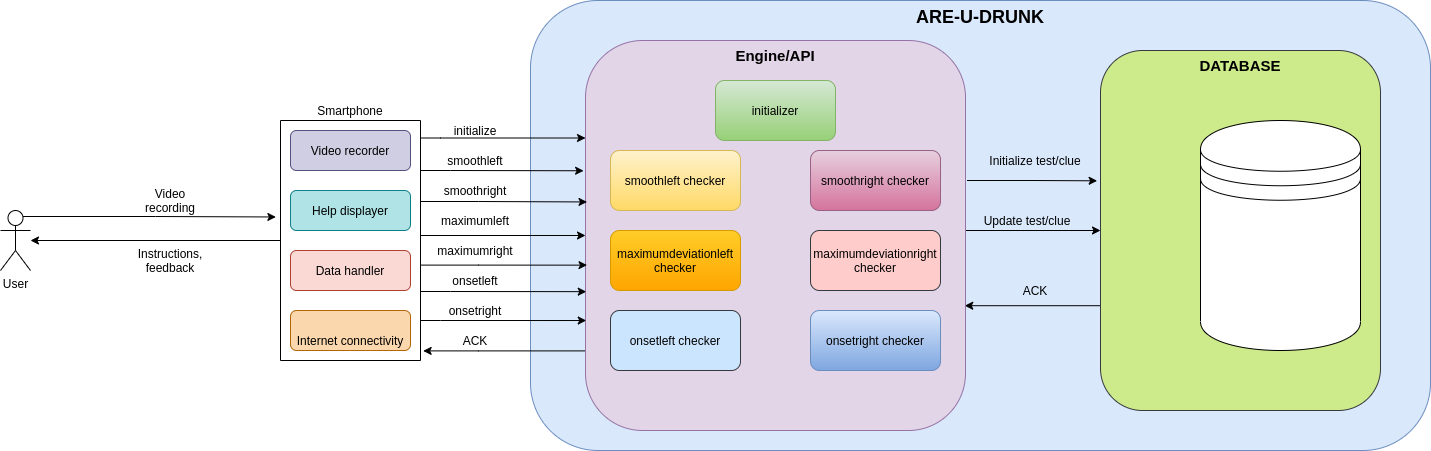

The diagram above was exported from draw.io. Its source (the exported page's mxGraphModel, read from the mxfile embedded in the PNG):
<mxGraphModel dx="1695" dy="460" grid="1" gridSize="10" guides="1" tooltips="1" connect="1" arrows="1" fold="1" page="1" pageScale="1" pageWidth="827" pageHeight="1169" math="0" shadow="0">
  <root>
    <mxCell id="0" />
    <mxCell id="1" parent="0" />
    <mxCell id="zXEhPMEF9a5qMHotbd45-39" value="&lt;b&gt;&lt;font style=&quot;font-size: 18px&quot;&gt;ARE-U-DRUNK&lt;/font&gt;&lt;/b&gt;" style="rounded=1;whiteSpace=wrap;html=1;fillColor=#dae8fc;strokeColor=#6c8ebf;verticalAlign=top;" parent="1" vertex="1">
      <mxGeometry x="400" y="70" width="900" height="450" as="geometry" />
    </mxCell>
    <mxCell id="dDnYe6Vx-eMQOlO8ixam-21" style="edgeStyle=orthogonalEdgeStyle;rounded=0;orthogonalLoop=1;jettySize=auto;html=1;exitX=0;exitY=0.75;exitDx=0;exitDy=0;entryX=0.998;entryY=0.68;entryDx=0;entryDy=0;entryPerimeter=0;" edge="1" parent="1" source="zXEhPMEF9a5qMHotbd45-41" target="zXEhPMEF9a5qMHotbd45-40">
      <mxGeometry relative="1" as="geometry">
        <Array as="points">
          <mxPoint x="970" y="375" />
        </Array>
      </mxGeometry>
    </mxCell>
    <mxCell id="zXEhPMEF9a5qMHotbd45-41" value="&lt;b&gt;&lt;font style=&quot;font-size: 15px&quot;&gt;DATABASE&lt;/font&gt;&lt;/b&gt;" style="rounded=1;whiteSpace=wrap;html=1;verticalAlign=top;fillColor=#cdeb8b;strokeColor=#36393d;" parent="1" vertex="1">
      <mxGeometry x="970" y="120" width="280" height="360" as="geometry" />
    </mxCell>
    <mxCell id="dDnYe6Vx-eMQOlO8ixam-15" style="edgeStyle=orthogonalEdgeStyle;rounded=0;orthogonalLoop=1;jettySize=auto;html=1;entryX=0.96;entryY=-0.019;entryDx=0;entryDy=0;entryPerimeter=0;" edge="1" parent="1" source="zXEhPMEF9a5qMHotbd45-40" target="_Nk3NbpfCzP3ElmgGXHZ-8">
      <mxGeometry relative="1" as="geometry">
        <Array as="points">
          <mxPoint x="348" y="420" />
        </Array>
      </mxGeometry>
    </mxCell>
    <mxCell id="dDnYe6Vx-eMQOlO8ixam-19" style="edgeStyle=orthogonalEdgeStyle;rounded=0;orthogonalLoop=1;jettySize=auto;html=1;exitX=1;exitY=0.5;exitDx=0;exitDy=0;" edge="1" parent="1" source="zXEhPMEF9a5qMHotbd45-40" target="zXEhPMEF9a5qMHotbd45-41">
      <mxGeometry relative="1" as="geometry">
        <Array as="points">
          <mxPoint x="835" y="300" />
        </Array>
      </mxGeometry>
    </mxCell>
    <mxCell id="zXEhPMEF9a5qMHotbd45-40" value="&lt;font style=&quot;font-size: 15px&quot;&gt;&lt;b&gt;Engine/API&lt;/b&gt;&lt;/font&gt;" style="rounded=1;whiteSpace=wrap;html=1;verticalAlign=top;fillColor=#e1d5e7;strokeColor=#9673a6;" parent="1" vertex="1">
      <mxGeometry x="455" y="110" width="380" height="390" as="geometry" />
    </mxCell>
    <mxCell id="zXEhPMEF9a5qMHotbd45-33" style="edgeStyle=orthogonalEdgeStyle;rounded=0;orthogonalLoop=1;jettySize=auto;html=1;exitX=0.75;exitY=0.1;exitDx=0;exitDy=0;exitPerimeter=0;entryX=0.402;entryY=1.033;entryDx=0;entryDy=0;entryPerimeter=0;verticalAlign=bottom;" parent="1" source="_Nk3NbpfCzP3ElmgGXHZ-1" target="_Nk3NbpfCzP3ElmgGXHZ-8" edge="1">
      <mxGeometry relative="1" as="geometry" />
    </mxCell>
    <mxCell id="_Nk3NbpfCzP3ElmgGXHZ-1" value="User" style="shape=umlActor;verticalLabelPosition=bottom;verticalAlign=top;html=1;outlineConnect=0;" parent="1" vertex="1">
      <mxGeometry x="-130" y="280" width="30" height="60" as="geometry" />
    </mxCell>
    <mxCell id="zXEhPMEF9a5qMHotbd45-11" style="edgeStyle=orthogonalEdgeStyle;rounded=0;orthogonalLoop=1;jettySize=auto;html=1;verticalAlign=bottom;" parent="1" source="_Nk3NbpfCzP3ElmgGXHZ-8" target="_Nk3NbpfCzP3ElmgGXHZ-1" edge="1">
      <mxGeometry relative="1" as="geometry">
        <Array as="points">
          <mxPoint x="200" y="340" />
          <mxPoint x="200" y="340" />
        </Array>
      </mxGeometry>
    </mxCell>
    <mxCell id="zXEhPMEF9a5qMHotbd45-24" style="edgeStyle=orthogonalEdgeStyle;rounded=0;orthogonalLoop=1;jettySize=auto;html=1;verticalAlign=bottom;entryX=0;entryY=0.25;entryDx=0;entryDy=0;" parent="1" source="_Nk3NbpfCzP3ElmgGXHZ-8" target="zXEhPMEF9a5qMHotbd45-40" edge="1">
      <mxGeometry relative="1" as="geometry">
        <Array as="points">
          <mxPoint x="310" y="208" />
        </Array>
      </mxGeometry>
    </mxCell>
    <mxCell id="dDnYe6Vx-eMQOlO8ixam-11" style="edgeStyle=orthogonalEdgeStyle;rounded=0;orthogonalLoop=1;jettySize=auto;html=1;exitX=0.5;exitY=0;exitDx=0;exitDy=0;entryX=0.004;entryY=0.414;entryDx=0;entryDy=0;entryPerimeter=0;" edge="1" parent="1" source="_Nk3NbpfCzP3ElmgGXHZ-8" target="zXEhPMEF9a5qMHotbd45-40">
      <mxGeometry relative="1" as="geometry">
        <Array as="points">
          <mxPoint x="290" y="271" />
          <mxPoint x="348" y="271" />
        </Array>
      </mxGeometry>
    </mxCell>
    <mxCell id="dDnYe6Vx-eMQOlO8ixam-12" style="edgeStyle=orthogonalEdgeStyle;rounded=0;orthogonalLoop=1;jettySize=auto;html=1;exitX=0.5;exitY=0;exitDx=0;exitDy=0;entryX=0;entryY=0.5;entryDx=0;entryDy=0;" edge="1" parent="1" source="_Nk3NbpfCzP3ElmgGXHZ-8" target="zXEhPMEF9a5qMHotbd45-40">
      <mxGeometry relative="1" as="geometry">
        <Array as="points">
          <mxPoint x="290" y="305" />
        </Array>
      </mxGeometry>
    </mxCell>
    <mxCell id="dDnYe6Vx-eMQOlO8ixam-13" style="edgeStyle=orthogonalEdgeStyle;rounded=0;orthogonalLoop=1;jettySize=auto;html=1;entryX=-0.005;entryY=0.334;entryDx=0;entryDy=0;entryPerimeter=0;" edge="1" parent="1" source="_Nk3NbpfCzP3ElmgGXHZ-8" target="zXEhPMEF9a5qMHotbd45-40">
      <mxGeometry relative="1" as="geometry">
        <Array as="points">
          <mxPoint x="320" y="240" />
          <mxPoint x="320" y="240" />
        </Array>
      </mxGeometry>
    </mxCell>
    <mxCell id="dDnYe6Vx-eMQOlO8ixam-14" style="edgeStyle=orthogonalEdgeStyle;rounded=0;orthogonalLoop=1;jettySize=auto;html=1;entryX=0.002;entryY=0.718;entryDx=0;entryDy=0;entryPerimeter=0;" edge="1" parent="1" source="_Nk3NbpfCzP3ElmgGXHZ-8" target="zXEhPMEF9a5qMHotbd45-40">
      <mxGeometry relative="1" as="geometry">
        <Array as="points">
          <mxPoint x="310" y="390" />
          <mxPoint x="310" y="390" />
        </Array>
      </mxGeometry>
    </mxCell>
    <mxCell id="dDnYe6Vx-eMQOlO8ixam-16" style="edgeStyle=orthogonalEdgeStyle;rounded=0;orthogonalLoop=1;jettySize=auto;html=1;entryX=0.002;entryY=0.644;entryDx=0;entryDy=0;entryPerimeter=0;" edge="1" parent="1" source="_Nk3NbpfCzP3ElmgGXHZ-8" target="zXEhPMEF9a5qMHotbd45-40">
      <mxGeometry relative="1" as="geometry">
        <Array as="points">
          <mxPoint x="320" y="361" />
          <mxPoint x="320" y="361" />
        </Array>
      </mxGeometry>
    </mxCell>
    <mxCell id="dDnYe6Vx-eMQOlO8ixam-18" style="edgeStyle=orthogonalEdgeStyle;rounded=0;orthogonalLoop=1;jettySize=auto;html=1;entryX=0.004;entryY=0.576;entryDx=0;entryDy=0;entryPerimeter=0;" edge="1" parent="1" source="_Nk3NbpfCzP3ElmgGXHZ-8" target="zXEhPMEF9a5qMHotbd45-40">
      <mxGeometry relative="1" as="geometry">
        <Array as="points">
          <mxPoint x="348" y="335" />
        </Array>
      </mxGeometry>
    </mxCell>
    <mxCell id="_Nk3NbpfCzP3ElmgGXHZ-8" value="Smartphone" style="rounded=0;whiteSpace=wrap;html=1;verticalAlign=bottom;direction=south;labelPosition=center;verticalLabelPosition=top;align=center;horizontal=1;" parent="1" vertex="1">
      <mxGeometry x="150" y="190" width="140" height="240" as="geometry" />
    </mxCell>
    <mxCell id="_Nk3NbpfCzP3ElmgGXHZ-14" value="Video recording" style="text;html=1;strokeColor=none;fillColor=none;align=center;verticalAlign=middle;whiteSpace=wrap;rounded=0;" parent="1" vertex="1">
      <mxGeometry x="20" y="260" width="40" height="20" as="geometry" />
    </mxCell>
    <mxCell id="_Nk3NbpfCzP3ElmgGXHZ-15" value="Instructions,&lt;br&gt;feedback" style="text;html=1;strokeColor=none;fillColor=none;align=center;verticalAlign=middle;whiteSpace=wrap;rounded=0;" parent="1" vertex="1">
      <mxGeometry x="20" y="320" width="40" height="20" as="geometry" />
    </mxCell>
    <mxCell id="zXEhPMEF9a5qMHotbd45-2" style="edgeStyle=orthogonalEdgeStyle;rounded=0;orthogonalLoop=1;jettySize=auto;html=1;exitX=1.004;exitY=0.359;exitDx=0;exitDy=0;exitPerimeter=0;entryX=-0.012;entryY=0.362;entryDx=0;entryDy=0;entryPerimeter=0;" parent="1" source="zXEhPMEF9a5qMHotbd45-40" target="zXEhPMEF9a5qMHotbd45-41" edge="1">
      <mxGeometry relative="1" as="geometry">
        <mxPoint x="840" y="250" as="sourcePoint" />
        <mxPoint x="950" y="250" as="targetPoint" />
      </mxGeometry>
    </mxCell>
    <mxCell id="_Nk3NbpfCzP3ElmgGXHZ-27" value="&lt;font style=&quot;font-size: 12px&quot;&gt;initialize&lt;/font&gt;" style="text;html=1;strokeColor=none;fillColor=none;align=center;verticalAlign=middle;whiteSpace=wrap;rounded=0;fontSize=9;" parent="1" vertex="1">
      <mxGeometry x="315" y="190" width="60" height="20" as="geometry" />
    </mxCell>
    <mxCell id="_Nk3NbpfCzP3ElmgGXHZ-28" value="&lt;font style=&quot;font-size: 12px&quot;&gt;smoothleft&lt;/font&gt;" style="text;html=1;strokeColor=none;fillColor=none;align=center;verticalAlign=middle;whiteSpace=wrap;rounded=0;fontSize=9;" parent="1" vertex="1">
      <mxGeometry x="320" y="220" width="50" height="20" as="geometry" />
    </mxCell>
    <mxCell id="_Nk3NbpfCzP3ElmgGXHZ-29" value="&lt;font style=&quot;font-size: 12px&quot;&gt;smoothright&lt;/font&gt;" style="text;html=1;strokeColor=none;fillColor=none;align=center;verticalAlign=middle;whiteSpace=wrap;rounded=0;fontSize=9;" parent="1" vertex="1">
      <mxGeometry x="325" y="250" width="40" height="20" as="geometry" />
    </mxCell>
    <mxCell id="_Nk3NbpfCzP3ElmgGXHZ-30" value="&lt;font style=&quot;font-size: 12px&quot;&gt;maximumleft&lt;/font&gt;" style="text;html=1;strokeColor=none;fillColor=none;align=center;verticalAlign=middle;whiteSpace=wrap;rounded=0;fontSize=12;" parent="1" vertex="1">
      <mxGeometry x="320" y="280" width="50" height="20" as="geometry" />
    </mxCell>
    <mxCell id="_Nk3NbpfCzP3ElmgGXHZ-31" value="&lt;font style=&quot;font-size: 12px&quot;&gt;maximumright&lt;/font&gt;" style="text;html=1;strokeColor=none;fillColor=none;align=center;verticalAlign=middle;whiteSpace=wrap;rounded=0;fontSize=12;" parent="1" vertex="1">
      <mxGeometry x="325" y="310" width="40" height="20" as="geometry" />
    </mxCell>
    <mxCell id="_Nk3NbpfCzP3ElmgGXHZ-32" value="&lt;font style=&quot;font-size: 12px&quot;&gt;onsetleft&lt;/font&gt;" style="text;html=1;strokeColor=none;fillColor=none;align=center;verticalAlign=middle;whiteSpace=wrap;rounded=0;fontSize=9;" parent="1" vertex="1">
      <mxGeometry x="325" y="340" width="40" height="20" as="geometry" />
    </mxCell>
    <mxCell id="_Nk3NbpfCzP3ElmgGXHZ-33" value="&lt;font style=&quot;font-size: 12px&quot;&gt;onsetright&lt;/font&gt;" style="text;html=1;strokeColor=none;fillColor=none;align=center;verticalAlign=middle;whiteSpace=wrap;rounded=0;fontSize=9;" parent="1" vertex="1">
      <mxGeometry x="325" y="370" width="40" height="20" as="geometry" />
    </mxCell>
    <mxCell id="_Nk3NbpfCzP3ElmgGXHZ-34" value="" style="shape=datastore;whiteSpace=wrap;html=1;fontSize=9;align=center;verticalAlign=top;" parent="1" vertex="1">
      <mxGeometry x="1070" y="190" width="160" height="230" as="geometry" />
    </mxCell>
    <mxCell id="zXEhPMEF9a5qMHotbd45-6" value="Initialize test/clue" style="text;html=1;strokeColor=none;fillColor=none;align=center;verticalAlign=middle;whiteSpace=wrap;rounded=0;" parent="1" vertex="1">
      <mxGeometry x="830" y="220" width="150" height="20" as="geometry" />
    </mxCell>
    <mxCell id="zXEhPMEF9a5qMHotbd45-32" value="ACK" style="text;html=1;strokeColor=none;fillColor=none;align=center;verticalAlign=middle;whiteSpace=wrap;rounded=0;" parent="1" vertex="1">
      <mxGeometry x="325" y="400" width="40" height="20" as="geometry" />
    </mxCell>
    <mxCell id="zXEhPMEF9a5qMHotbd45-36" value="ACK" style="text;html=1;strokeColor=none;fillColor=none;align=center;verticalAlign=middle;whiteSpace=wrap;rounded=0;" parent="1" vertex="1">
      <mxGeometry x="885" y="350" width="40" height="20" as="geometry" />
    </mxCell>
    <mxCell id="zXEhPMEF9a5qMHotbd45-37" value="Update test/clue" style="text;html=1;strokeColor=none;fillColor=none;align=center;verticalAlign=middle;whiteSpace=wrap;rounded=0;" parent="1" vertex="1">
      <mxGeometry x="827" y="280" width="140" height="20" as="geometry" />
    </mxCell>
    <mxCell id="dDnYe6Vx-eMQOlO8ixam-4" value="Video recorder" style="rounded=1;whiteSpace=wrap;html=1;verticalAlign=middle;fillColor=#d0cee2;strokeColor=#56517e;labelPosition=center;verticalLabelPosition=middle;align=center;" vertex="1" parent="1">
      <mxGeometry x="160" y="200" width="120" height="40" as="geometry" />
    </mxCell>
    <mxCell id="dDnYe6Vx-eMQOlO8ixam-5" value="Help displayer" style="rounded=1;whiteSpace=wrap;html=1;verticalAlign=middle;labelPosition=center;verticalLabelPosition=middle;align=center;fillColor=#b0e3e6;strokeColor=#0e8088;" vertex="1" parent="1">
      <mxGeometry x="160" y="260" width="120" height="40" as="geometry" />
    </mxCell>
    <mxCell id="dDnYe6Vx-eMQOlO8ixam-6" value="Data handler" style="rounded=1;whiteSpace=wrap;html=1;verticalAlign=middle;fillColor=#fad9d5;strokeColor=#ae4132;labelPosition=center;verticalLabelPosition=middle;align=center;" vertex="1" parent="1">
      <mxGeometry x="160" y="320" width="120" height="40" as="geometry" />
    </mxCell>
    <mxCell id="dDnYe6Vx-eMQOlO8ixam-7" value="Internet connectivity" style="rounded=1;whiteSpace=wrap;html=1;verticalAlign=bottom;fillColor=#fad7ac;strokeColor=#b46504;" vertex="1" parent="1">
      <mxGeometry x="160" y="380" width="120" height="40" as="geometry" />
    </mxCell>
    <mxCell id="dDnYe6Vx-eMQOlO8ixam-22" value="initializer" style="rounded=1;whiteSpace=wrap;html=1;verticalAlign=middle;align=center;labelPosition=center;verticalLabelPosition=middle;gradientColor=#97d077;fillColor=#d5e8d4;strokeColor=#82b366;" vertex="1" parent="1">
      <mxGeometry x="585" y="150" width="120" height="60" as="geometry" />
    </mxCell>
    <mxCell id="dDnYe6Vx-eMQOlO8ixam-23" value="smoothleft checker" style="rounded=1;whiteSpace=wrap;html=1;verticalAlign=middle;gradientColor=#ffd966;fillColor=#fff2cc;strokeColor=#d6b656;labelPosition=center;verticalLabelPosition=middle;align=center;" vertex="1" parent="1">
      <mxGeometry x="480" y="220" width="130" height="60" as="geometry" />
    </mxCell>
    <mxCell id="dDnYe6Vx-eMQOlO8ixam-26" value="smoothright checker" style="rounded=1;whiteSpace=wrap;html=1;verticalAlign=middle;gradientColor=#d5739d;fillColor=#e6d0de;strokeColor=#996185;labelPosition=center;verticalLabelPosition=middle;align=center;" vertex="1" parent="1">
      <mxGeometry x="680" y="220" width="130" height="60" as="geometry" />
    </mxCell>
    <mxCell id="dDnYe6Vx-eMQOlO8ixam-27" value="maximumdeviationleft checker" style="rounded=1;whiteSpace=wrap;html=1;verticalAlign=middle;labelPosition=center;verticalLabelPosition=middle;align=center;gradientColor=#ffa500;fillColor=#ffcd28;strokeColor=#d79b00;" vertex="1" parent="1">
      <mxGeometry x="480" y="300" width="130" height="60" as="geometry" />
    </mxCell>
    <mxCell id="dDnYe6Vx-eMQOlO8ixam-28" value="maximumdeviationright checker" style="rounded=1;whiteSpace=wrap;html=1;align=center;verticalAlign=middle;fillColor=#ffcccc;strokeColor=#36393d;labelPosition=center;verticalLabelPosition=middle;" vertex="1" parent="1">
      <mxGeometry x="680" y="300" width="130" height="60" as="geometry" />
    </mxCell>
    <mxCell id="dDnYe6Vx-eMQOlO8ixam-29" value="onsetleft checker" style="rounded=1;whiteSpace=wrap;html=1;align=center;verticalAlign=middle;labelPosition=center;verticalLabelPosition=middle;fillColor=#cce5ff;strokeColor=#36393d;" vertex="1" parent="1">
      <mxGeometry x="480" y="380" width="130" height="60" as="geometry" />
    </mxCell>
    <mxCell id="dDnYe6Vx-eMQOlO8ixam-30" value="onsetright checker" style="rounded=1;whiteSpace=wrap;html=1;align=center;verticalAlign=middle;gradientColor=#7ea6e0;fillColor=#dae8fc;strokeColor=#6c8ebf;labelPosition=center;verticalLabelPosition=middle;" vertex="1" parent="1">
      <mxGeometry x="680" y="380" width="130" height="60" as="geometry" />
    </mxCell>
  </root>
</mxGraphModel>